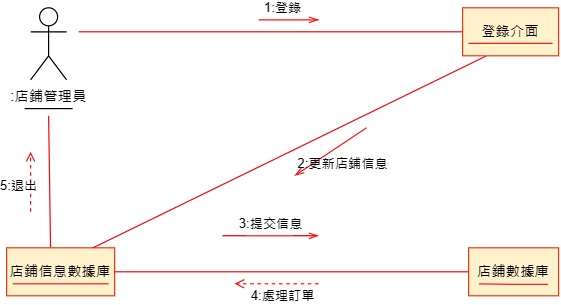

The diagram above was exported from draw.io. Its source (the exported page's mxGraphModel, read from the mxfile embedded in the PNG):
<mxGraphModel dx="868" dy="446" grid="1" gridSize="10" guides="1" tooltips="1" connect="1" arrows="1" fold="1" page="1" pageScale="1" pageWidth="827" pageHeight="1169" math="0" shadow="0">
  <root>
    <mxCell id="0" />
    <mxCell id="1" parent="0" />
    <mxCell id="uKztur3fhc9EFDYKpmQg-1" value=":店鋪管理員" style="shape=umlActor;verticalLabelPosition=bottom;verticalAlign=top;html=1;outlineConnect=0;" vertex="1" parent="1">
      <mxGeometry x="70" y="120" width="30" height="60" as="geometry" />
    </mxCell>
    <mxCell id="uKztur3fhc9EFDYKpmQg-4" value="店鋪信息數據庫" style="rounded=0;whiteSpace=wrap;html=1;fillColor=#fff2cc;strokeColor=#f93310;" vertex="1" parent="1">
      <mxGeometry x="50" y="320" width="90" height="40" as="geometry" />
    </mxCell>
    <mxCell id="uKztur3fhc9EFDYKpmQg-5" value="店鋪數據庫" style="rounded=0;whiteSpace=wrap;html=1;fillColor=#fff2cc;strokeColor=#f93310;" vertex="1" parent="1">
      <mxGeometry x="435" y="320" width="75" height="40" as="geometry" />
    </mxCell>
    <mxCell id="uKztur3fhc9EFDYKpmQg-6" value="" style="endArrow=none;html=1;rounded=0;edgeStyle=orthogonalEdgeStyle;strokeColor=#fd1c1c;" edge="1" parent="1">
      <mxGeometry relative="1" as="geometry">
        <mxPoint x="55" y="350" as="sourcePoint" />
        <mxPoint x="135" y="350" as="targetPoint" />
      </mxGeometry>
    </mxCell>
    <mxCell id="uKztur3fhc9EFDYKpmQg-9" value="" style="endArrow=none;html=1;rounded=0;endSize=8;startSize=8;endFill=0;strokeColor=#f10909;entryX=0;entryY=0.5;entryDx=0;entryDy=0;" edge="1" parent="1" target="uKztur3fhc9EFDYKpmQg-21">
      <mxGeometry width="50" height="50" relative="1" as="geometry">
        <mxPoint x="110" y="140" as="sourcePoint" />
        <mxPoint x="305" y="60" as="targetPoint" />
      </mxGeometry>
    </mxCell>
    <mxCell id="uKztur3fhc9EFDYKpmQg-12" value="" style="endArrow=none;html=1;rounded=0;endSize=8;startSize=8;endFill=0;strokeColor=#f10909;entryX=0;entryY=0.5;entryDx=0;entryDy=0;exitX=1;exitY=0.5;exitDx=0;exitDy=0;" edge="1" parent="1" source="uKztur3fhc9EFDYKpmQg-4" target="uKztur3fhc9EFDYKpmQg-5">
      <mxGeometry width="50" height="50" relative="1" as="geometry">
        <mxPoint x="135" y="360" as="sourcePoint" />
        <mxPoint x="590" y="210" as="targetPoint" />
        <Array as="points" />
      </mxGeometry>
    </mxCell>
    <mxCell id="uKztur3fhc9EFDYKpmQg-14" value="" style="endArrow=none;html=1;rounded=0;endSize=8;startSize=8;endFill=0;strokeColor=#f10909;exitX=0.407;exitY=-0.012;exitDx=0;exitDy=0;exitPerimeter=0;" edge="1" parent="1" source="uKztur3fhc9EFDYKpmQg-4">
      <mxGeometry width="50" height="50" relative="1" as="geometry">
        <mxPoint x="160" y="190" as="sourcePoint" />
        <mxPoint x="85" y="210" as="targetPoint" />
      </mxGeometry>
    </mxCell>
    <mxCell id="uKztur3fhc9EFDYKpmQg-15" value="5:退出" style="endArrow=open;endSize=6;html=1;rounded=0;labelBackgroundColor=none;strokeColor=#f31616;dashed=1;" edge="1" parent="1">
      <mxGeometry x="-0.1429" y="10" width="160" relative="1" as="geometry">
        <mxPoint x="70" y="290" as="sourcePoint" />
        <mxPoint x="70" y="240" as="targetPoint" />
        <mxPoint as="offset" />
      </mxGeometry>
    </mxCell>
    <mxCell id="uKztur3fhc9EFDYKpmQg-20" value="" style="line;strokeWidth=1;fillColor=none;align=left;verticalAlign=middle;spacingTop=-1;spacingLeft=3;spacingRight=3;rotatable=0;labelPosition=right;points=[];portConstraint=eastwest;strokeColor=inherit;" vertex="1" parent="1">
      <mxGeometry x="65" y="200" width="40" height="8" as="geometry" />
    </mxCell>
    <mxCell id="uKztur3fhc9EFDYKpmQg-31" value="" style="endArrow=none;html=1;rounded=0;edgeStyle=orthogonalEdgeStyle;strokeColor=#fd1c1c;" edge="1" parent="1">
      <mxGeometry relative="1" as="geometry">
        <mxPoint x="443.75" y="350" as="sourcePoint" />
        <mxPoint x="501.25" y="350.5" as="targetPoint" />
      </mxGeometry>
    </mxCell>
    <mxCell id="uKztur3fhc9EFDYKpmQg-32" value="" style="endArrow=none;html=1;rounded=0;endSize=8;startSize=8;endFill=0;strokeColor=#f10909;entryX=0.25;entryY=1;entryDx=0;entryDy=0;exitX=0.8;exitY=0;exitDx=0;exitDy=0;exitPerimeter=0;" edge="1" parent="1" source="uKztur3fhc9EFDYKpmQg-4" target="uKztur3fhc9EFDYKpmQg-21">
      <mxGeometry width="50" height="50" relative="1" as="geometry">
        <mxPoint x="112" y="340" as="sourcePoint" />
        <mxPoint x="617.5" y="110" as="targetPoint" />
      </mxGeometry>
    </mxCell>
    <mxCell id="uKztur3fhc9EFDYKpmQg-21" value="登錄介面" style="rounded=0;whiteSpace=wrap;html=1;fillColor=#fff2cc;strokeColor=#f93310;" vertex="1" parent="1">
      <mxGeometry x="430" y="120" width="80" height="40" as="geometry" />
    </mxCell>
    <mxCell id="uKztur3fhc9EFDYKpmQg-22" value="" style="endArrow=none;html=1;rounded=0;edgeStyle=orthogonalEdgeStyle;strokeColor=#fd1c1c;" edge="1" parent="1">
      <mxGeometry relative="1" as="geometry">
        <mxPoint x="435" y="149.66" as="sourcePoint" />
        <mxPoint x="505" y="149.66" as="targetPoint" />
        <Array as="points">
          <mxPoint x="490" y="149.66" />
          <mxPoint x="490" y="149.66" />
        </Array>
      </mxGeometry>
    </mxCell>
    <mxCell id="uKztur3fhc9EFDYKpmQg-33" value="4:處理訂單" style="endArrow=open;endSize=6;html=1;rounded=0;labelBackgroundColor=none;strokeColor=#f31616;dashed=1;" edge="1" parent="1">
      <mxGeometry x="-0.1429" y="10" width="160" relative="1" as="geometry">
        <mxPoint x="310" y="350" as="sourcePoint" />
        <mxPoint x="240" y="350" as="targetPoint" />
        <mxPoint as="offset" />
      </mxGeometry>
    </mxCell>
    <mxCell id="uKztur3fhc9EFDYKpmQg-34" value="1:登錄" style="endArrow=openThin;endSize=6;html=1;rounded=0;labelBackgroundColor=none;strokeColor=#f31616;endFill=0;startArrow=none;startFill=0;" edge="1" parent="1">
      <mxGeometry x="0.4" y="10" width="160" relative="1" as="geometry">
        <mxPoint x="310" y="130" as="sourcePoint" />
        <mxPoint x="310" y="130" as="targetPoint" />
        <mxPoint as="offset" />
        <Array as="points">
          <mxPoint x="260" y="130" />
        </Array>
      </mxGeometry>
    </mxCell>
    <mxCell id="uKztur3fhc9EFDYKpmQg-35" value="2:更新店鋪信息" style="endArrow=openThin;endSize=6;html=1;rounded=0;labelBackgroundColor=none;strokeColor=#f31616;endFill=0;startArrow=none;startFill=0;" edge="1" parent="1">
      <mxGeometry x="-0.0769" y="14" width="160" relative="1" as="geometry">
        <mxPoint x="350" y="220" as="sourcePoint" />
        <mxPoint x="290" y="260" as="targetPoint" />
        <mxPoint as="offset" />
        <Array as="points">
          <mxPoint x="320" y="240" />
        </Array>
      </mxGeometry>
    </mxCell>
    <mxCell id="uKztur3fhc9EFDYKpmQg-36" value="3:提交信息" style="endArrow=openThin;endSize=6;html=1;rounded=0;labelBackgroundColor=none;strokeColor=#f31616;endFill=0;startArrow=none;startFill=0;" edge="1" parent="1">
      <mxGeometry y="10" width="160" relative="1" as="geometry">
        <mxPoint x="230" y="310" as="sourcePoint" />
        <mxPoint x="310" y="310" as="targetPoint" />
        <mxPoint as="offset" />
        <Array as="points">
          <mxPoint x="300" y="310" />
        </Array>
      </mxGeometry>
    </mxCell>
  </root>
</mxGraphModel>